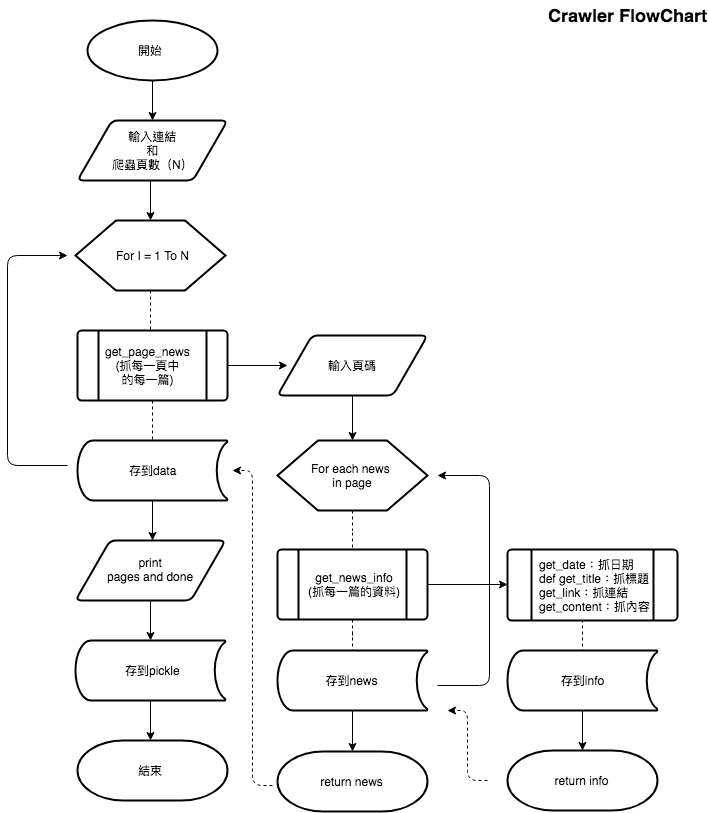

The diagram above was exported from draw.io. Its source (the exported page's mxGraphModel, read from the mxfile embedded in the PNG):
<mxGraphModel dx="950" dy="582" grid="1" gridSize="10" guides="1" tooltips="1" connect="1" arrows="1" fold="1" page="1" pageScale="1" pageWidth="827" pageHeight="1169" math="0" shadow="0">
  <root>
    <mxCell id="0" />
    <mxCell id="1" parent="0" />
    <mxCell id="T93MGX6UujVOkUMqh2yq-1" value="" style="verticalLabelPosition=bottom;verticalAlign=top;html=1;strokeWidth=2;shape=process;whiteSpace=wrap;rounded=1;size=0.14;arcSize=6;fontSize=18;" vertex="1" parent="1">
      <mxGeometry x="150" y="350" width="150" height="70" as="geometry" />
    </mxCell>
    <mxCell id="LzINBnq-mA-JlxNr-eK1-12" value="" style="edgeStyle=orthogonalEdgeStyle;rounded=0;orthogonalLoop=1;jettySize=auto;html=1;" edge="1" parent="1" source="LzINBnq-mA-JlxNr-eK1-1">
      <mxGeometry relative="1" as="geometry">
        <mxPoint x="225" y="140" as="targetPoint" />
      </mxGeometry>
    </mxCell>
    <mxCell id="LzINBnq-mA-JlxNr-eK1-1" value="" style="strokeWidth=2;html=1;shape=mxgraph.flowchart.start_1;whiteSpace=wrap;" vertex="1" parent="1">
      <mxGeometry x="160" y="40" width="130" height="60" as="geometry" />
    </mxCell>
    <mxCell id="LzINBnq-mA-JlxNr-eK1-2" value="開始" style="text;html=1;resizable=0;autosize=1;align=center;verticalAlign=middle;points=[];fillColor=none;strokeColor=none;rounded=0;" vertex="1" parent="1">
      <mxGeometry x="203" y="60" width="40" height="20" as="geometry" />
    </mxCell>
    <mxCell id="LzINBnq-mA-JlxNr-eK1-5" value="" style="verticalLabelPosition=bottom;verticalAlign=top;html=1;strokeWidth=2;shape=parallelogram;perimeter=parallelogramPerimeter;whiteSpace=wrap;rounded=1;arcSize=12;size=0.23;" vertex="1" parent="1">
      <mxGeometry x="150" y="140" width="150" height="60" as="geometry" />
    </mxCell>
    <mxCell id="LzINBnq-mA-JlxNr-eK1-14" value="" style="edgeStyle=orthogonalEdgeStyle;rounded=0;orthogonalLoop=1;jettySize=auto;html=1;" edge="1" parent="1" target="LzINBnq-mA-JlxNr-eK1-13">
      <mxGeometry relative="1" as="geometry">
        <mxPoint x="223" y="200" as="sourcePoint" />
      </mxGeometry>
    </mxCell>
    <mxCell id="LzINBnq-mA-JlxNr-eK1-6" value="輸入連結&lt;br&gt;和&lt;br&gt;爬蟲頁數（N）" style="text;html=1;resizable=0;autosize=1;align=center;verticalAlign=middle;points=[];fillColor=none;strokeColor=none;rounded=0;" vertex="1" parent="1">
      <mxGeometry x="175" y="145" width="100" height="50" as="geometry" />
    </mxCell>
    <mxCell id="LzINBnq-mA-JlxNr-eK1-17" value="" style="edgeStyle=orthogonalEdgeStyle;rounded=0;orthogonalLoop=1;jettySize=auto;html=1;dashed=1;endArrow=none;endFill=0;" edge="1" parent="1" source="LzINBnq-mA-JlxNr-eK1-13">
      <mxGeometry relative="1" as="geometry">
        <mxPoint x="223" y="350" as="targetPoint" />
      </mxGeometry>
    </mxCell>
    <mxCell id="LzINBnq-mA-JlxNr-eK1-13" value="" style="verticalLabelPosition=bottom;verticalAlign=top;html=1;strokeWidth=2;shape=hexagon;perimeter=hexagonPerimeter2;arcSize=6;size=0.27;" vertex="1" parent="1">
      <mxGeometry x="148" y="240" width="150" height="70" as="geometry" />
    </mxCell>
    <mxCell id="LzINBnq-mA-JlxNr-eK1-15" value="For I = 1 To N" style="text;html=1;resizable=0;autosize=1;align=center;verticalAlign=middle;points=[];fillColor=none;strokeColor=none;rounded=0;" vertex="1" parent="1">
      <mxGeometry x="180" y="265" width="90" height="20" as="geometry" />
    </mxCell>
    <mxCell id="LzINBnq-mA-JlxNr-eK1-21" value="" style="edgeStyle=orthogonalEdgeStyle;rounded=0;orthogonalLoop=1;jettySize=auto;html=1;dashed=1;endArrow=none;endFill=0;" edge="1" parent="1" target="LzINBnq-mA-JlxNr-eK1-20">
      <mxGeometry relative="1" as="geometry">
        <mxPoint x="225" y="420" as="sourcePoint" />
      </mxGeometry>
    </mxCell>
    <mxCell id="LzINBnq-mA-JlxNr-eK1-40" value="" style="edgeStyle=orthogonalEdgeStyle;rounded=0;orthogonalLoop=1;jettySize=auto;html=1;endArrow=classic;endFill=1;" edge="1" parent="1">
      <mxGeometry relative="1" as="geometry">
        <mxPoint x="300" y="385" as="sourcePoint" />
        <mxPoint x="360" y="385" as="targetPoint" />
      </mxGeometry>
    </mxCell>
    <mxCell id="LzINBnq-mA-JlxNr-eK1-19" value="get_page_news&lt;br&gt;(抓每一頁中&lt;br&gt;的每一篇)&lt;br&gt;" style="text;html=1;resizable=0;autosize=1;align=center;verticalAlign=middle;points=[];fillColor=none;strokeColor=none;rounded=0;" vertex="1" parent="1">
      <mxGeometry x="170" y="360" width="100" height="50" as="geometry" />
    </mxCell>
    <mxCell id="LzINBnq-mA-JlxNr-eK1-32" value="" style="edgeStyle=orthogonalEdgeStyle;rounded=0;orthogonalLoop=1;jettySize=auto;html=1;endArrow=classic;endFill=1;" edge="1" parent="1" source="LzINBnq-mA-JlxNr-eK1-20">
      <mxGeometry relative="1" as="geometry">
        <mxPoint x="225" y="560" as="targetPoint" />
      </mxGeometry>
    </mxCell>
    <mxCell id="LzINBnq-mA-JlxNr-eK1-20" value="" style="strokeWidth=2;html=1;shape=mxgraph.flowchart.stored_data;whiteSpace=wrap;" vertex="1" parent="1">
      <mxGeometry x="150" y="460" width="150" height="60" as="geometry" />
    </mxCell>
    <mxCell id="LzINBnq-mA-JlxNr-eK1-26" value="存到data" style="text;html=1;resizable=0;autosize=1;align=center;verticalAlign=middle;points=[];fillColor=none;strokeColor=none;rounded=0;" vertex="1" parent="1">
      <mxGeometry x="195" y="480" width="60" height="20" as="geometry" />
    </mxCell>
    <mxCell id="LzINBnq-mA-JlxNr-eK1-29" value="" style="edgeStyle=segmentEdgeStyle;endArrow=classic;html=1;" edge="1" parent="1">
      <mxGeometry width="50" height="50" relative="1" as="geometry">
        <mxPoint x="140" y="485" as="sourcePoint" />
        <mxPoint x="140" y="275" as="targetPoint" />
        <Array as="points">
          <mxPoint x="80" y="485" />
          <mxPoint x="80" y="275" />
        </Array>
      </mxGeometry>
    </mxCell>
    <mxCell id="LzINBnq-mA-JlxNr-eK1-36" value="" style="edgeStyle=orthogonalEdgeStyle;rounded=0;orthogonalLoop=1;jettySize=auto;html=1;endArrow=classic;endFill=1;" edge="1" parent="1" source="LzINBnq-mA-JlxNr-eK1-33">
      <mxGeometry relative="1" as="geometry">
        <mxPoint x="223" y="660" as="targetPoint" />
      </mxGeometry>
    </mxCell>
    <mxCell id="LzINBnq-mA-JlxNr-eK1-33" value="" style="verticalLabelPosition=bottom;verticalAlign=top;html=1;strokeWidth=2;shape=parallelogram;perimeter=parallelogramPerimeter;whiteSpace=wrap;rounded=1;arcSize=12;size=0.23;" vertex="1" parent="1">
      <mxGeometry x="148" y="560" width="150" height="60" as="geometry" />
    </mxCell>
    <mxCell id="LzINBnq-mA-JlxNr-eK1-34" value="print&lt;br&gt;pages and done" style="text;html=1;resizable=0;autosize=1;align=center;verticalAlign=middle;points=[];fillColor=none;strokeColor=none;rounded=0;" vertex="1" parent="1">
      <mxGeometry x="173" y="574" width="100" height="30" as="geometry" />
    </mxCell>
    <mxCell id="LzINBnq-mA-JlxNr-eK1-42" value="" style="edgeStyle=orthogonalEdgeStyle;rounded=0;orthogonalLoop=1;jettySize=auto;html=1;endArrow=classic;endFill=1;" edge="1" parent="1" source="LzINBnq-mA-JlxNr-eK1-37">
      <mxGeometry relative="1" as="geometry">
        <mxPoint x="223" y="760" as="targetPoint" />
      </mxGeometry>
    </mxCell>
    <mxCell id="LzINBnq-mA-JlxNr-eK1-37" value="" style="strokeWidth=2;html=1;shape=mxgraph.flowchart.stored_data;whiteSpace=wrap;" vertex="1" parent="1">
      <mxGeometry x="148" y="660" width="150" height="60" as="geometry" />
    </mxCell>
    <mxCell id="LzINBnq-mA-JlxNr-eK1-38" value="存到pickle" style="text;html=1;resizable=0;autosize=1;align=center;verticalAlign=middle;points=[];fillColor=none;strokeColor=none;rounded=0;" vertex="1" parent="1">
      <mxGeometry x="190" y="680" width="70" height="20" as="geometry" />
    </mxCell>
    <mxCell id="LzINBnq-mA-JlxNr-eK1-43" value="" style="strokeWidth=2;html=1;shape=mxgraph.flowchart.terminator;whiteSpace=wrap;" vertex="1" parent="1">
      <mxGeometry x="150" y="760" width="150" height="60" as="geometry" />
    </mxCell>
    <mxCell id="LzINBnq-mA-JlxNr-eK1-44" value="結束" style="text;html=1;resizable=0;autosize=1;align=center;verticalAlign=middle;points=[];fillColor=none;strokeColor=none;rounded=0;" vertex="1" parent="1">
      <mxGeometry x="203" y="780" width="40" height="20" as="geometry" />
    </mxCell>
    <mxCell id="LzINBnq-mA-JlxNr-eK1-48" value="" style="edgeStyle=orthogonalEdgeStyle;rounded=0;orthogonalLoop=1;jettySize=auto;html=1;endArrow=classic;endFill=1;" edge="1" parent="1" source="LzINBnq-mA-JlxNr-eK1-45" target="LzINBnq-mA-JlxNr-eK1-47">
      <mxGeometry relative="1" as="geometry" />
    </mxCell>
    <mxCell id="LzINBnq-mA-JlxNr-eK1-45" value="" style="verticalLabelPosition=bottom;verticalAlign=top;html=1;strokeWidth=2;shape=parallelogram;perimeter=parallelogramPerimeter;whiteSpace=wrap;rounded=1;arcSize=12;size=0.23;" vertex="1" parent="1">
      <mxGeometry x="350" y="355" width="150" height="60" as="geometry" />
    </mxCell>
    <mxCell id="LzINBnq-mA-JlxNr-eK1-46" value="輸入頁碼" style="text;html=1;resizable=0;autosize=1;align=center;verticalAlign=middle;points=[];fillColor=none;strokeColor=none;rounded=0;" vertex="1" parent="1">
      <mxGeometry x="395" y="375" width="60" height="20" as="geometry" />
    </mxCell>
    <mxCell id="LzINBnq-mA-JlxNr-eK1-51" value="" style="edgeStyle=orthogonalEdgeStyle;rounded=0;orthogonalLoop=1;jettySize=auto;html=1;endArrow=none;endFill=0;dashed=1;" edge="1" parent="1" source="LzINBnq-mA-JlxNr-eK1-47">
      <mxGeometry relative="1" as="geometry">
        <mxPoint x="425" y="569" as="targetPoint" />
      </mxGeometry>
    </mxCell>
    <mxCell id="LzINBnq-mA-JlxNr-eK1-47" value="" style="verticalLabelPosition=bottom;verticalAlign=top;html=1;strokeWidth=2;shape=hexagon;perimeter=hexagonPerimeter2;arcSize=6;size=0.27;" vertex="1" parent="1">
      <mxGeometry x="350" y="460" width="150" height="70" as="geometry" />
    </mxCell>
    <mxCell id="LzINBnq-mA-JlxNr-eK1-49" value="For each news &lt;br&gt;in page&lt;br&gt;" style="text;html=1;resizable=0;autosize=1;align=center;verticalAlign=middle;points=[];fillColor=none;strokeColor=none;rounded=0;" vertex="1" parent="1">
      <mxGeometry x="375" y="480" width="100" height="30" as="geometry" />
    </mxCell>
    <mxCell id="LzINBnq-mA-JlxNr-eK1-54" value="" style="edgeStyle=orthogonalEdgeStyle;rounded=0;orthogonalLoop=1;jettySize=auto;html=1;dashed=1;endArrow=none;endFill=0;" edge="1" parent="1" target="LzINBnq-mA-JlxNr-eK1-53">
      <mxGeometry relative="1" as="geometry">
        <mxPoint x="425" y="639" as="sourcePoint" />
      </mxGeometry>
    </mxCell>
    <mxCell id="LzINBnq-mA-JlxNr-eK1-58" value="" style="edgeStyle=orthogonalEdgeStyle;rounded=0;orthogonalLoop=1;jettySize=auto;html=1;endArrow=classic;endFill=1;" edge="1" parent="1">
      <mxGeometry relative="1" as="geometry">
        <mxPoint x="500" y="604" as="sourcePoint" />
        <mxPoint x="580" y="604" as="targetPoint" />
      </mxGeometry>
    </mxCell>
    <mxCell id="LzINBnq-mA-JlxNr-eK1-60" value="" style="edgeStyle=orthogonalEdgeStyle;rounded=0;orthogonalLoop=1;jettySize=auto;html=1;endArrow=none;endFill=0;dashed=1;" edge="1" parent="1">
      <mxGeometry relative="1" as="geometry">
        <mxPoint x="655" y="639" as="sourcePoint" />
        <mxPoint x="655" y="670" as="targetPoint" />
      </mxGeometry>
    </mxCell>
    <mxCell id="LzINBnq-mA-JlxNr-eK1-52" value="" style="edgeStyle=segmentEdgeStyle;endArrow=classic;html=1;" edge="1" parent="1">
      <mxGeometry width="50" height="50" relative="1" as="geometry">
        <mxPoint x="510" y="705" as="sourcePoint" />
        <mxPoint x="510" y="495" as="targetPoint" />
        <Array as="points">
          <mxPoint x="562" y="705" />
          <mxPoint x="562" y="495" />
        </Array>
      </mxGeometry>
    </mxCell>
    <mxCell id="LzINBnq-mA-JlxNr-eK1-67" value="" style="edgeStyle=orthogonalEdgeStyle;rounded=0;orthogonalLoop=1;jettySize=auto;html=1;endArrow=classic;endFill=1;" edge="1" parent="1" source="LzINBnq-mA-JlxNr-eK1-53" target="LzINBnq-mA-JlxNr-eK1-64">
      <mxGeometry relative="1" as="geometry" />
    </mxCell>
    <mxCell id="LzINBnq-mA-JlxNr-eK1-53" value="存到news" style="strokeWidth=2;html=1;shape=mxgraph.flowchart.stored_data;whiteSpace=wrap;" vertex="1" parent="1">
      <mxGeometry x="350" y="670" width="150" height="60" as="geometry" />
    </mxCell>
    <mxCell id="LzINBnq-mA-JlxNr-eK1-55" value="return info" style="strokeWidth=2;html=1;shape=mxgraph.flowchart.terminator;whiteSpace=wrap;" vertex="1" parent="1">
      <mxGeometry x="580" y="770" width="150" height="60" as="geometry" />
    </mxCell>
    <mxCell id="LzINBnq-mA-JlxNr-eK1-65" value="" style="edgeStyle=orthogonalEdgeStyle;rounded=0;orthogonalLoop=1;jettySize=auto;html=1;endArrow=classic;endFill=1;" edge="1" parent="1" source="LzINBnq-mA-JlxNr-eK1-61" target="LzINBnq-mA-JlxNr-eK1-55">
      <mxGeometry relative="1" as="geometry" />
    </mxCell>
    <mxCell id="LzINBnq-mA-JlxNr-eK1-61" value="存到info" style="strokeWidth=2;html=1;shape=mxgraph.flowchart.stored_data;whiteSpace=wrap;" vertex="1" parent="1">
      <mxGeometry x="580" y="670" width="150" height="60" as="geometry" />
    </mxCell>
    <mxCell id="LzINBnq-mA-JlxNr-eK1-64" value="return news" style="strokeWidth=2;html=1;shape=mxgraph.flowchart.terminator;whiteSpace=wrap;" vertex="1" parent="1">
      <mxGeometry x="350" y="771" width="150" height="60" as="geometry" />
    </mxCell>
    <mxCell id="LzINBnq-mA-JlxNr-eK1-68" value="" style="edgeStyle=elbowEdgeStyle;elbow=horizontal;endArrow=classic;html=1;dashed=1;" edge="1" parent="1">
      <mxGeometry width="50" height="50" relative="1" as="geometry">
        <mxPoint x="560" y="800" as="sourcePoint" />
        <mxPoint x="520" y="730" as="targetPoint" />
      </mxGeometry>
    </mxCell>
    <mxCell id="LzINBnq-mA-JlxNr-eK1-69" value="" style="edgeStyle=elbowEdgeStyle;elbow=horizontal;endArrow=classic;html=1;dashed=1;" edge="1" parent="1">
      <mxGeometry width="50" height="50" relative="1" as="geometry">
        <mxPoint x="345" y="805" as="sourcePoint" />
        <mxPoint x="305" y="490" as="targetPoint" />
      </mxGeometry>
    </mxCell>
    <mxCell id="T93MGX6UujVOkUMqh2yq-3" value="" style="verticalLabelPosition=bottom;verticalAlign=top;html=1;strokeWidth=2;shape=process;whiteSpace=wrap;rounded=1;size=0.14;arcSize=6;fontSize=18;" vertex="1" parent="1">
      <mxGeometry x="350" y="569" width="150" height="70" as="geometry" />
    </mxCell>
    <mxCell id="T93MGX6UujVOkUMqh2yq-5" value="get_news_info&lt;br&gt;(抓每一篇的資料)" style="text;html=1;fontSize=12;fontStyle=0;align=center;" vertex="1" parent="1">
      <mxGeometry x="366.5" y="584" width="120" height="40" as="geometry" />
    </mxCell>
    <mxCell id="T93MGX6UujVOkUMqh2yq-6" value="" style="verticalLabelPosition=bottom;verticalAlign=top;html=1;strokeWidth=2;shape=process;whiteSpace=wrap;rounded=1;size=0.14;arcSize=6;fontSize=12;align=center;" vertex="1" parent="1">
      <mxGeometry x="580" y="569" width="170" height="71" as="geometry" />
    </mxCell>
    <mxCell id="T93MGX6UujVOkUMqh2yq-7" value="&lt;div&gt;get_date：抓日期&lt;/div&gt;&lt;div&gt;def get_title：抓標題&lt;/div&gt;&lt;div&gt;get_link：抓連結&lt;/div&gt;&lt;div&gt;get_content：抓內容&lt;/div&gt;" style="text;html=1;resizable=0;autosize=1;align=left;verticalAlign=middle;points=[];fillColor=none;strokeColor=none;rounded=0;fontSize=12;" vertex="1" parent="1">
      <mxGeometry x="610" y="574.5" width="130" height="60" as="geometry" />
    </mxCell>
    <mxCell id="ibnZOxQil9z1U1pSflba-1" value="Crawler FlowChart&lt;br style=&quot;font-size: 18px&quot;&gt;&lt;br style=&quot;font-size: 18px&quot;&gt;" style="text;html=1;resizable=0;autosize=1;align=center;verticalAlign=middle;points=[];fillColor=none;strokeColor=none;rounded=0;fontSize=18;fontStyle=1" vertex="1" parent="1">
      <mxGeometry x="620" y="20" width="160" height="50" as="geometry" />
    </mxCell>
  </root>
</mxGraphModel>